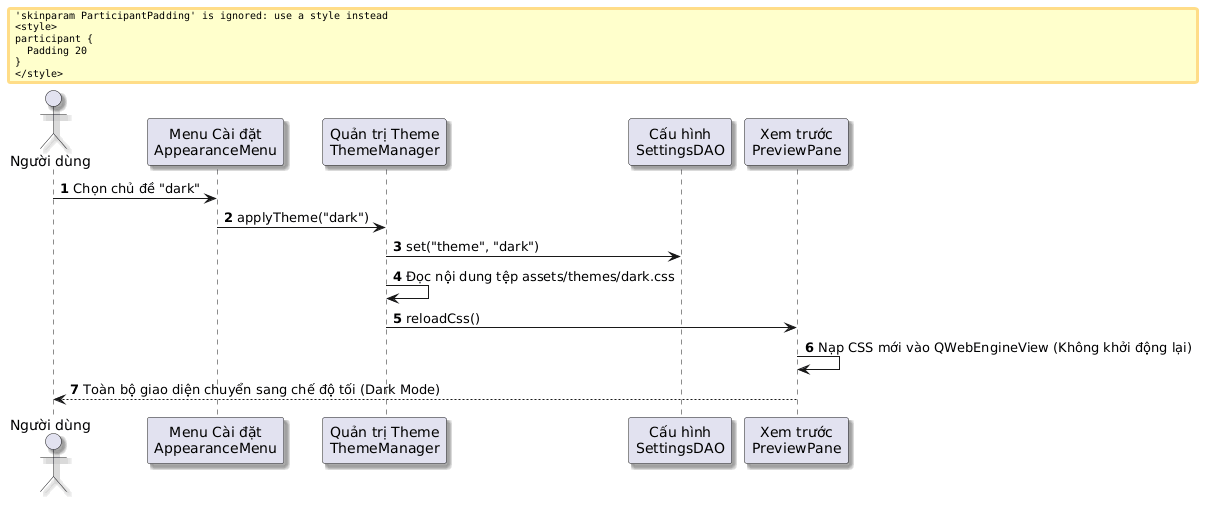

The diagram above was rendered by PlantUML. Its source (embedded in the PNG):
@startuml
skinparam defaultFontName "Segoe UI"
skinparam shadowing true
skinparam responseMessageBelowArrow true
skinparam ParticipantPadding 20
skinparam BoxPadding 15

autonumber
actor "Người dùng" as User
participant "Menu Cài đặt\nAppearanceMenu" as Menu
participant "Quản trị Theme\nThemeManager" as ThemeMgr
participant "Cấu hình\nSettingsDAO" as Settings
participant "Xem trước\nPreviewPane" as Preview

User -> Menu : Chọn chủ đề "dark"
Menu -> ThemeMgr : applyTheme("dark")
ThemeMgr -> Settings : set("theme", "dark")
ThemeMgr -> ThemeMgr : Đọc nội dung tệp assets/themes/dark.css
ThemeMgr -> Preview : reloadCss()
Preview -> Preview : Nạp CSS mới vào QWebEngineView (Không khởi động lại)
Preview --> User : Toàn bộ giao diện chuyển sang chế độ tối (Dark Mode)
@enduml